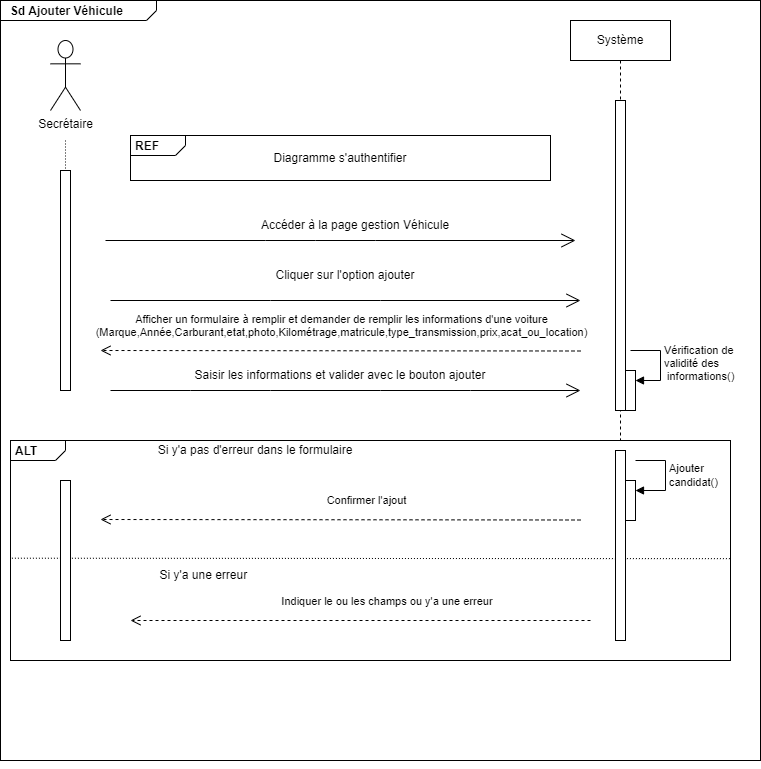

The diagram above was exported from draw.io. Its source (the exported page's mxGraphModel, read from the mxfile embedded in the PNG):
<mxGraphModel dx="1431" dy="1432" grid="1" gridSize="10" guides="1" tooltips="1" connect="1" arrows="1" fold="1" page="1" pageScale="1" pageWidth="850" pageHeight="1100" math="0" shadow="0">
  <root>
    <mxCell id="0" />
    <mxCell id="1" parent="0" />
    <mxCell id="JJxVMYK1_M4ANEbQjyfr-21" value="&lt;p style=&quot;margin:0px;margin-top:4px;margin-left:10px;text-align:left;&quot;&gt;&lt;b&gt;Sd Ajouter Véhicule&lt;/b&gt;&lt;/p&gt;" style="html=1;shape=mxgraph.sysml.package;labelX=156.89;html=1;overflow=fill;strokeWidth=1;recursiveResize=0;" parent="1" vertex="1">
      <mxGeometry x="-840" y="-20" width="760" height="760" as="geometry" />
    </mxCell>
    <mxCell id="JJxVMYK1_M4ANEbQjyfr-1" value="Secrétaire&lt;br&gt;" style="shape=umlActor;verticalLabelPosition=bottom;verticalAlign=top;html=1;outlineConnect=0;" parent="JJxVMYK1_M4ANEbQjyfr-21" vertex="1">
      <mxGeometry x="50" y="40" width="30" height="70" as="geometry" />
    </mxCell>
    <mxCell id="aM9ryv3xv72pqoxQDRHE-5" value="Système&lt;br&gt;" style="shape=umlLifeline;perimeter=lifelinePerimeter;whiteSpace=wrap;html=1;container=0;dropTarget=0;collapsible=0;recursiveResize=0;outlineConnect=0;portConstraint=eastwest;newEdgeStyle={&quot;edgeStyle&quot;:&quot;elbowEdgeStyle&quot;,&quot;elbow&quot;:&quot;vertical&quot;,&quot;curved&quot;:0,&quot;rounded&quot;:0};" parent="JJxVMYK1_M4ANEbQjyfr-21" vertex="1">
      <mxGeometry x="570" y="20" width="100" height="420" as="geometry" />
    </mxCell>
    <mxCell id="aM9ryv3xv72pqoxQDRHE-6" value="" style="html=1;points=[];perimeter=orthogonalPerimeter;outlineConnect=0;targetShapes=umlLifeline;portConstraint=eastwest;newEdgeStyle={&quot;edgeStyle&quot;:&quot;elbowEdgeStyle&quot;,&quot;elbow&quot;:&quot;vertical&quot;,&quot;curved&quot;:0,&quot;rounded&quot;:0};" parent="aM9ryv3xv72pqoxQDRHE-5" vertex="1">
      <mxGeometry x="45" y="80" width="10" height="310" as="geometry" />
    </mxCell>
    <mxCell id="blW8z2-uSETgaS1ceUKB-54" value="" style="html=1;points=[];perimeter=orthogonalPerimeter;outlineConnect=0;targetShapes=umlLifeline;portConstraint=eastwest;newEdgeStyle={&quot;edgeStyle&quot;:&quot;elbowEdgeStyle&quot;,&quot;elbow&quot;:&quot;vertical&quot;,&quot;curved&quot;:0,&quot;rounded&quot;:0};" parent="aM9ryv3xv72pqoxQDRHE-5" vertex="1">
      <mxGeometry x="55" y="350" width="10" height="40" as="geometry" />
    </mxCell>
    <mxCell id="blW8z2-uSETgaS1ceUKB-55" value="Vérification de &lt;br&gt;validité des&lt;br&gt;&amp;nbsp;informations()" style="html=1;align=left;spacingLeft=2;endArrow=block;rounded=0;edgeStyle=orthogonalEdgeStyle;curved=0;rounded=0;" parent="aM9ryv3xv72pqoxQDRHE-5" target="blW8z2-uSETgaS1ceUKB-54" edge="1">
      <mxGeometry relative="1" as="geometry">
        <mxPoint x="60" y="330" as="sourcePoint" />
        <Array as="points">
          <mxPoint x="90" y="360" />
        </Array>
      </mxGeometry>
    </mxCell>
    <mxCell id="blW8z2-uSETgaS1ceUKB-14" value="" style="html=1;points=[];perimeter=orthogonalPerimeter;outlineConnect=0;targetShapes=umlLifeline;portConstraint=eastwest;newEdgeStyle={&quot;edgeStyle&quot;:&quot;elbowEdgeStyle&quot;,&quot;elbow&quot;:&quot;vertical&quot;,&quot;curved&quot;:0,&quot;rounded&quot;:0};" parent="JJxVMYK1_M4ANEbQjyfr-21" vertex="1">
      <mxGeometry x="60" y="170" width="10" height="220" as="geometry" />
    </mxCell>
    <mxCell id="blW8z2-uSETgaS1ceUKB-12" value="" style="endArrow=none;html=1;rounded=0;dashed=1;dashPattern=1 2;" parent="JJxVMYK1_M4ANEbQjyfr-21" target="blW8z2-uSETgaS1ceUKB-14" edge="1">
      <mxGeometry relative="1" as="geometry">
        <mxPoint x="65" y="140" as="sourcePoint" />
        <mxPoint x="80" y="760" as="targetPoint" />
      </mxGeometry>
    </mxCell>
    <mxCell id="blW8z2-uSETgaS1ceUKB-13" value="" style="resizable=0;html=1;align=right;verticalAlign=bottom;" parent="blW8z2-uSETgaS1ceUKB-12" connectable="0" vertex="1">
      <mxGeometry x="1" relative="1" as="geometry" />
    </mxCell>
    <mxCell id="blW8z2-uSETgaS1ceUKB-15" value="&lt;p style=&quot;margin:0px;margin-top:4px;margin-left:5px;text-align:left;&quot;&gt;&lt;b&gt;REF&lt;/b&gt;&lt;/p&gt;" style="html=1;shape=mxgraph.sysml.package;overflow=fill;labelX=55.23;align=left;spacingLeft=5;verticalAlign=top;spacingTop=-3;" parent="JJxVMYK1_M4ANEbQjyfr-21" vertex="1">
      <mxGeometry x="130" y="135" width="420" height="45" as="geometry" />
    </mxCell>
    <mxCell id="blW8z2-uSETgaS1ceUKB-16" value="Diagramme s'authentifier" style="text;html=1;strokeColor=none;fillColor=none;align=center;verticalAlign=middle;whiteSpace=wrap;rounded=0;" parent="JJxVMYK1_M4ANEbQjyfr-21" vertex="1">
      <mxGeometry x="240" y="142.5" width="200" height="30" as="geometry" />
    </mxCell>
    <mxCell id="blW8z2-uSETgaS1ceUKB-49" value="" style="endArrow=open;endFill=1;endSize=12;html=1;rounded=0;" parent="JJxVMYK1_M4ANEbQjyfr-21" edge="1">
      <mxGeometry width="160" relative="1" as="geometry">
        <mxPoint x="105" y="240" as="sourcePoint" />
        <mxPoint x="575" y="240" as="targetPoint" />
        <Array as="points">
          <mxPoint x="265" y="240" />
          <mxPoint x="315" y="240" />
          <mxPoint x="375" y="240" />
        </Array>
      </mxGeometry>
    </mxCell>
    <mxCell id="blW8z2-uSETgaS1ceUKB-50" value="Accéder à la page gestion Véhicule" style="text;html=1;strokeColor=none;fillColor=none;align=center;verticalAlign=middle;whiteSpace=wrap;rounded=0;" parent="JJxVMYK1_M4ANEbQjyfr-21" vertex="1">
      <mxGeometry x="250" y="210" width="210" height="30" as="geometry" />
    </mxCell>
    <mxCell id="blW8z2-uSETgaS1ceUKB-56" value="&lt;p style=&quot;margin:0px;margin-top:4px;margin-left:5px;text-align:left;&quot;&gt;&lt;b&gt;ALT&lt;/b&gt;&lt;/p&gt;" style="html=1;shape=mxgraph.sysml.package;overflow=fill;labelX=55.23;align=left;spacingLeft=5;verticalAlign=top;spacingTop=-3;" parent="JJxVMYK1_M4ANEbQjyfr-21" vertex="1">
      <mxGeometry x="10" y="440" width="720" height="220" as="geometry" />
    </mxCell>
    <mxCell id="blW8z2-uSETgaS1ceUKB-57" value="Si y'a pas d'erreur dans le formulaire" style="text;html=1;strokeColor=none;fillColor=none;align=center;verticalAlign=middle;whiteSpace=wrap;rounded=0;" parent="JJxVMYK1_M4ANEbQjyfr-21" vertex="1">
      <mxGeometry x="150" y="435" width="210" height="30" as="geometry" />
    </mxCell>
    <mxCell id="blW8z2-uSETgaS1ceUKB-58" value="" style="endArrow=open;endFill=1;endSize=12;html=1;rounded=0;" parent="JJxVMYK1_M4ANEbQjyfr-21" edge="1">
      <mxGeometry width="160" relative="1" as="geometry">
        <mxPoint x="110" y="300" as="sourcePoint" />
        <mxPoint x="580" y="300" as="targetPoint" />
        <Array as="points">
          <mxPoint x="270" y="300" />
          <mxPoint x="380" y="300" />
        </Array>
      </mxGeometry>
    </mxCell>
    <mxCell id="blW8z2-uSETgaS1ceUKB-59" value="Cliquer sur l'option ajouter" style="text;html=1;strokeColor=none;fillColor=none;align=center;verticalAlign=middle;whiteSpace=wrap;rounded=0;" parent="JJxVMYK1_M4ANEbQjyfr-21" vertex="1">
      <mxGeometry x="240" y="260" width="210" height="30" as="geometry" />
    </mxCell>
    <mxCell id="blW8z2-uSETgaS1ceUKB-61" value="Confirmer l'ajout" style="html=1;verticalAlign=bottom;endArrow=open;dashed=1;endSize=8;edgeStyle=elbowEdgeStyle;elbow=vertical;curved=0;rounded=0;" parent="JJxVMYK1_M4ANEbQjyfr-21" edge="1">
      <mxGeometry x="-0.103" y="-10" relative="1" as="geometry">
        <mxPoint x="580" y="519.5" as="sourcePoint" />
        <mxPoint x="100" y="519" as="targetPoint" />
        <Array as="points">
          <mxPoint x="350" y="519" />
        </Array>
        <mxPoint x="1" as="offset" />
      </mxGeometry>
    </mxCell>
    <mxCell id="blW8z2-uSETgaS1ceUKB-64" value="" style="endArrow=none;html=1;rounded=0;dashed=1;dashPattern=1 2;exitX=0.002;exitY=0.535;exitDx=0;exitDy=0;exitPerimeter=0;entryX=1;entryY=0.537;entryDx=0;entryDy=0;entryPerimeter=0;" parent="JJxVMYK1_M4ANEbQjyfr-21" source="blW8z2-uSETgaS1ceUKB-56" target="blW8z2-uSETgaS1ceUKB-56" edge="1">
      <mxGeometry relative="1" as="geometry">
        <mxPoint x="620" y="610" as="sourcePoint" />
        <mxPoint x="335" y="560" as="targetPoint" />
        <Array as="points">
          <mxPoint x="400" y="558" />
        </Array>
      </mxGeometry>
    </mxCell>
    <mxCell id="blW8z2-uSETgaS1ceUKB-65" value="" style="resizable=0;html=1;align=right;verticalAlign=bottom;" parent="blW8z2-uSETgaS1ceUKB-64" connectable="0" vertex="1">
      <mxGeometry x="1" relative="1" as="geometry" />
    </mxCell>
    <mxCell id="blW8z2-uSETgaS1ceUKB-68" value="Si y'a une erreur&amp;nbsp;" style="text;html=1;strokeColor=none;fillColor=none;align=center;verticalAlign=middle;whiteSpace=wrap;rounded=0;" parent="JJxVMYK1_M4ANEbQjyfr-21" vertex="1">
      <mxGeometry x="100" y="560" width="210" height="30" as="geometry" />
    </mxCell>
    <mxCell id="blW8z2-uSETgaS1ceUKB-69" value="Indiquer le ou les champs ou y'a une erreur&amp;nbsp;" style="html=1;verticalAlign=bottom;endArrow=open;dashed=1;endSize=8;edgeStyle=elbowEdgeStyle;elbow=vertical;curved=0;rounded=0;" parent="JJxVMYK1_M4ANEbQjyfr-21" edge="1">
      <mxGeometry x="-0.12" y="-10" relative="1" as="geometry">
        <mxPoint x="590" y="620" as="sourcePoint" />
        <mxPoint x="130" y="620" as="targetPoint" />
        <Array as="points">
          <mxPoint x="380" y="620" />
        </Array>
        <mxPoint as="offset" />
      </mxGeometry>
    </mxCell>
    <mxCell id="blW8z2-uSETgaS1ceUKB-72" value="" style="html=1;points=[];perimeter=orthogonalPerimeter;outlineConnect=0;targetShapes=umlLifeline;portConstraint=eastwest;newEdgeStyle={&quot;edgeStyle&quot;:&quot;elbowEdgeStyle&quot;,&quot;elbow&quot;:&quot;vertical&quot;,&quot;curved&quot;:0,&quot;rounded&quot;:0};" parent="JJxVMYK1_M4ANEbQjyfr-21" vertex="1">
      <mxGeometry x="60" y="480" width="10" height="160" as="geometry" />
    </mxCell>
    <mxCell id="blW8z2-uSETgaS1ceUKB-73" value="" style="html=1;points=[];perimeter=orthogonalPerimeter;outlineConnect=0;targetShapes=umlLifeline;portConstraint=eastwest;newEdgeStyle={&quot;edgeStyle&quot;:&quot;elbowEdgeStyle&quot;,&quot;elbow&quot;:&quot;vertical&quot;,&quot;curved&quot;:0,&quot;rounded&quot;:0};" parent="JJxVMYK1_M4ANEbQjyfr-21" vertex="1">
      <mxGeometry x="615" y="450" width="10" height="190" as="geometry" />
    </mxCell>
    <mxCell id="blW8z2-uSETgaS1ceUKB-74" value="" style="html=1;points=[];perimeter=orthogonalPerimeter;outlineConnect=0;targetShapes=umlLifeline;portConstraint=eastwest;newEdgeStyle={&quot;edgeStyle&quot;:&quot;elbowEdgeStyle&quot;,&quot;elbow&quot;:&quot;vertical&quot;,&quot;curved&quot;:0,&quot;rounded&quot;:0};" parent="JJxVMYK1_M4ANEbQjyfr-21" vertex="1">
      <mxGeometry x="625" y="480" width="10" height="40" as="geometry" />
    </mxCell>
    <mxCell id="blW8z2-uSETgaS1ceUKB-75" value="Ajouter&amp;nbsp;&lt;br&gt;candidat()" style="html=1;align=left;spacingLeft=2;endArrow=block;rounded=0;edgeStyle=orthogonalEdgeStyle;curved=0;rounded=0;" parent="JJxVMYK1_M4ANEbQjyfr-21" target="blW8z2-uSETgaS1ceUKB-74" edge="1">
      <mxGeometry relative="1" as="geometry">
        <mxPoint x="635" y="460" as="sourcePoint" />
        <Array as="points">
          <mxPoint x="665" y="490" />
        </Array>
      </mxGeometry>
    </mxCell>
    <mxCell id="MoYTu8EltsjEwAtXGTOE-1" value="Afficher un formulaire à remplir et demander de remplir les informations d'une voiture&lt;br&gt;(Marque,Année,Carburant,etat,photo,Kilométrage,matricule,type_transmission,prix,acat_ou_location)" style="html=1;verticalAlign=bottom;endArrow=open;dashed=1;endSize=8;edgeStyle=elbowEdgeStyle;elbow=vertical;curved=0;rounded=0;" parent="JJxVMYK1_M4ANEbQjyfr-21" edge="1">
      <mxGeometry x="0.001" y="-9" relative="1" as="geometry">
        <mxPoint x="580" y="350.5" as="sourcePoint" />
        <mxPoint x="100" y="350" as="targetPoint" />
        <Array as="points">
          <mxPoint x="350" y="350" />
        </Array>
        <mxPoint as="offset" />
      </mxGeometry>
    </mxCell>
    <mxCell id="MoYTu8EltsjEwAtXGTOE-2" value="" style="endArrow=open;endFill=1;endSize=12;html=1;rounded=0;" parent="JJxVMYK1_M4ANEbQjyfr-21" edge="1">
      <mxGeometry width="160" relative="1" as="geometry">
        <mxPoint x="110" y="390" as="sourcePoint" />
        <mxPoint x="580" y="390" as="targetPoint" />
        <Array as="points">
          <mxPoint x="190" y="390" />
          <mxPoint x="270" y="390" />
          <mxPoint x="380" y="390" />
          <mxPoint x="470" y="390" />
        </Array>
      </mxGeometry>
    </mxCell>
    <mxCell id="MoYTu8EltsjEwAtXGTOE-4" value="Saisir les informations et valider avec le bouton ajouter" style="text;html=1;strokeColor=none;fillColor=none;align=center;verticalAlign=middle;whiteSpace=wrap;rounded=0;" parent="JJxVMYK1_M4ANEbQjyfr-21" vertex="1">
      <mxGeometry x="170" y="360" width="340" height="30" as="geometry" />
    </mxCell>
    <mxCell id="blW8z2-uSETgaS1ceUKB-48" style="edgeStyle=orthogonalEdgeStyle;rounded=0;orthogonalLoop=1;jettySize=auto;html=1;exitX=0.5;exitY=1;exitDx=0;exitDy=0;exitPerimeter=0;" parent="1" source="JJxVMYK1_M4ANEbQjyfr-21" target="JJxVMYK1_M4ANEbQjyfr-21" edge="1">
      <mxGeometry relative="1" as="geometry" />
    </mxCell>
  </root>
</mxGraphModel>